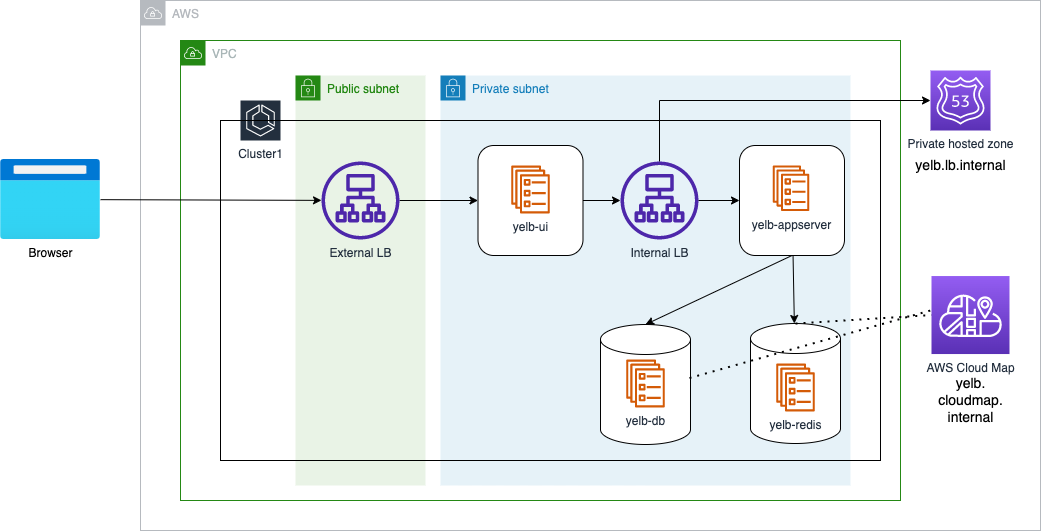

The diagram above was exported from draw.io. Its source (the exported page's mxGraphModel, read from the mxfile embedded in the PNG):
<mxGraphModel dx="1426" dy="794" grid="1" gridSize="10" guides="1" tooltips="1" connect="1" arrows="1" fold="1" page="1" pageScale="1" pageWidth="850" pageHeight="1100" math="0" shadow="0">
  <root>
    <mxCell id="0" />
    <mxCell id="1" parent="0" />
    <mxCell id="i43lS76vN_K3qHgrl1Xa-1" value="AWS" style="sketch=0;outlineConnect=0;gradientColor=none;html=1;whiteSpace=wrap;fontSize=12;fontStyle=0;shape=mxgraph.aws4.group;grIcon=mxgraph.aws4.group_vpc;strokeColor=#B6BABF;fillColor=none;verticalAlign=top;align=left;spacingLeft=30;fontColor=#B6BABF;dashed=0;" parent="1" vertex="1">
      <mxGeometry x="260" y="930" width="900" height="530" as="geometry" />
    </mxCell>
    <mxCell id="i43lS76vN_K3qHgrl1Xa-3" value="Public subnet" style="points=[[0,0],[0.25,0],[0.5,0],[0.75,0],[1,0],[1,0.25],[1,0.5],[1,0.75],[1,1],[0.75,1],[0.5,1],[0.25,1],[0,1],[0,0.75],[0,0.5],[0,0.25]];outlineConnect=0;gradientColor=none;html=1;whiteSpace=wrap;fontSize=12;fontStyle=0;container=1;pointerEvents=0;collapsible=0;recursiveResize=0;shape=mxgraph.aws4.group;grIcon=mxgraph.aws4.group_security_group;grStroke=0;strokeColor=#248814;fillColor=#E9F3E6;verticalAlign=top;align=left;spacingLeft=30;fontColor=#248814;dashed=0;" parent="1" vertex="1">
      <mxGeometry x="415" y="1005" width="130" height="410" as="geometry" />
    </mxCell>
    <mxCell id="i43lS76vN_K3qHgrl1Xa-4" value="Private subnet" style="points=[[0,0],[0.25,0],[0.5,0],[0.75,0],[1,0],[1,0.25],[1,0.5],[1,0.75],[1,1],[0.75,1],[0.5,1],[0.25,1],[0,1],[0,0.75],[0,0.5],[0,0.25]];outlineConnect=0;gradientColor=none;html=1;whiteSpace=wrap;fontSize=12;fontStyle=0;container=1;pointerEvents=0;collapsible=0;recursiveResize=0;shape=mxgraph.aws4.group;grIcon=mxgraph.aws4.group_security_group;grStroke=0;strokeColor=#147EBA;fillColor=#E6F2F8;verticalAlign=top;align=left;spacingLeft=30;fontColor=#147EBA;dashed=0;" parent="1" vertex="1">
      <mxGeometry x="560" y="1005" width="410" height="410" as="geometry" />
    </mxCell>
    <mxCell id="i43lS76vN_K3qHgrl1Xa-5" value="VPC" style="points=[[0,0],[0.25,0],[0.5,0],[0.75,0],[1,0],[1,0.25],[1,0.5],[1,0.75],[1,1],[0.75,1],[0.5,1],[0.25,1],[0,1],[0,0.75],[0,0.5],[0,0.25]];outlineConnect=0;gradientColor=none;html=1;whiteSpace=wrap;fontSize=12;fontStyle=0;container=1;pointerEvents=0;collapsible=0;recursiveResize=0;shape=mxgraph.aws4.group;grIcon=mxgraph.aws4.group_vpc;strokeColor=#248814;fillColor=none;verticalAlign=top;align=left;spacingLeft=30;fontColor=#AAB7B8;dashed=0;" parent="1" vertex="1">
      <mxGeometry x="300" y="970" width="720" height="460" as="geometry" />
    </mxCell>
    <mxCell id="i43lS76vN_K3qHgrl1Xa-6" value="" style="shape=cylinder3;whiteSpace=wrap;html=1;boundedLbl=1;backgroundOutline=1;size=15;" parent="i43lS76vN_K3qHgrl1Xa-5" vertex="1">
      <mxGeometry x="420" y="283.99999999999994" width="90" height="120" as="geometry" />
    </mxCell>
    <mxCell id="i43lS76vN_K3qHgrl1Xa-7" value="" style="shape=cylinder3;whiteSpace=wrap;html=1;boundedLbl=1;backgroundOutline=1;size=15;" parent="i43lS76vN_K3qHgrl1Xa-5" vertex="1">
      <mxGeometry x="570" y="283" width="90" height="120" as="geometry" />
    </mxCell>
    <mxCell id="i43lS76vN_K3qHgrl1Xa-8" style="edgeStyle=orthogonalEdgeStyle;rounded=0;orthogonalLoop=1;jettySize=auto;html=1;" parent="i43lS76vN_K3qHgrl1Xa-5" source="i43lS76vN_K3qHgrl1Xa-9" target="i43lS76vN_K3qHgrl1Xa-11" edge="1">
      <mxGeometry relative="1" as="geometry" />
    </mxCell>
    <mxCell id="i43lS76vN_K3qHgrl1Xa-9" value="" style="rounded=1;whiteSpace=wrap;html=1;" parent="i43lS76vN_K3qHgrl1Xa-5" vertex="1">
      <mxGeometry x="297.5" y="105" width="105" height="110" as="geometry" />
    </mxCell>
    <mxCell id="i43lS76vN_K3qHgrl1Xa-10" value="yelb-ui" style="sketch=0;outlineConnect=0;fontColor=#232F3E;gradientColor=none;fillColor=#D45B07;strokeColor=none;dashed=0;verticalLabelPosition=bottom;verticalAlign=top;align=center;html=1;fontSize=12;fontStyle=0;aspect=fixed;pointerEvents=1;shape=mxgraph.aws4.ecs_service;" parent="i43lS76vN_K3qHgrl1Xa-5" vertex="1">
      <mxGeometry x="330.5" y="125" width="39" height="48" as="geometry" />
    </mxCell>
    <mxCell id="i43lS76vN_K3qHgrl1Xa-11" value="Internal LB" style="sketch=0;outlineConnect=0;fontColor=#232F3E;gradientColor=none;fillColor=#4D27AA;strokeColor=none;dashed=0;verticalLabelPosition=bottom;verticalAlign=top;align=center;html=1;fontSize=12;fontStyle=0;aspect=fixed;pointerEvents=1;shape=mxgraph.aws4.application_load_balancer;" parent="i43lS76vN_K3qHgrl1Xa-5" vertex="1">
      <mxGeometry x="440" y="121" width="78" height="78" as="geometry" />
    </mxCell>
    <mxCell id="i43lS76vN_K3qHgrl1Xa-12" value="yelb-redis" style="sketch=0;outlineConnect=0;fontColor=#232F3E;gradientColor=none;fillColor=#D45B07;strokeColor=none;dashed=0;verticalLabelPosition=bottom;verticalAlign=top;align=center;html=1;fontSize=12;fontStyle=0;aspect=fixed;pointerEvents=1;shape=mxgraph.aws4.ecs_service;" parent="i43lS76vN_K3qHgrl1Xa-5" vertex="1">
      <mxGeometry x="595.5" y="323" width="39" height="48" as="geometry" />
    </mxCell>
    <mxCell id="i43lS76vN_K3qHgrl1Xa-13" value="yelb-db" style="sketch=0;outlineConnect=0;fontColor=#232F3E;gradientColor=none;fillColor=#D45B07;strokeColor=none;dashed=0;verticalLabelPosition=bottom;verticalAlign=top;align=center;html=1;fontSize=12;fontStyle=0;aspect=fixed;pointerEvents=1;shape=mxgraph.aws4.ecs_service;" parent="i43lS76vN_K3qHgrl1Xa-5" vertex="1">
      <mxGeometry x="445.5" y="318.99999999999994" width="39" height="48" as="geometry" />
    </mxCell>
    <mxCell id="i43lS76vN_K3qHgrl1Xa-14" style="edgeStyle=none;rounded=0;orthogonalLoop=1;jettySize=auto;html=1;" parent="1" source="i43lS76vN_K3qHgrl1Xa-15" target="i43lS76vN_K3qHgrl1Xa-22" edge="1">
      <mxGeometry relative="1" as="geometry" />
    </mxCell>
    <mxCell id="i43lS76vN_K3qHgrl1Xa-15" value="Browser" style="aspect=fixed;html=1;points=[];align=center;image;fontSize=12;image=img/lib/azure2/general/Browser.svg;" parent="1" vertex="1">
      <mxGeometry x="120" y="1089" width="100" height="80" as="geometry" />
    </mxCell>
    <mxCell id="i43lS76vN_K3qHgrl1Xa-16" value="" style="endArrow=none;dashed=1;html=1;dashPattern=1 3;strokeWidth=2;rounded=0;entryX=0;entryY=0.5;entryDx=0;entryDy=0;entryPerimeter=0;exitX=0.5;exitY=0;exitDx=0;exitDy=0;exitPerimeter=0;" parent="1" source="i43lS76vN_K3qHgrl1Xa-7" target="i43lS76vN_K3qHgrl1Xa-19" edge="1">
      <mxGeometry width="50" height="50" relative="1" as="geometry">
        <mxPoint x="890" y="1240" as="sourcePoint" />
        <mxPoint x="370" y="1290" as="targetPoint" />
      </mxGeometry>
    </mxCell>
    <mxCell id="i43lS76vN_K3qHgrl1Xa-18" value="Cluster1" style="sketch=0;points=[[0,0,0],[0.25,0,0],[0.5,0,0],[0.75,0,0],[1,0,0],[0,1,0],[0.25,1,0],[0.5,1,0],[0.75,1,0],[1,1,0],[0,0.25,0],[0,0.5,0],[0,0.75,0],[1,0.25,0],[1,0.5,0],[1,0.75,0]];outlineConnect=0;fontColor=#232F3E;gradientColor=none;gradientDirection=north;fillColor=#232F3E;strokeColor=#ffffff;dashed=0;verticalLabelPosition=bottom;verticalAlign=top;align=center;html=1;fontSize=12;fontStyle=0;aspect=fixed;shape=mxgraph.aws4.resourceIcon;resIcon=mxgraph.aws4.ecs;" parent="1" vertex="1">
      <mxGeometry x="360" y="1030" width="40" height="40" as="geometry" />
    </mxCell>
    <mxCell id="i43lS76vN_K3qHgrl1Xa-19" value="AWS Cloud Map" style="sketch=0;points=[[0,0,0],[0.25,0,0],[0.5,0,0],[0.75,0,0],[1,0,0],[0,1,0],[0.25,1,0],[0.5,1,0],[0.75,1,0],[1,1,0],[0,0.25,0],[0,0.5,0],[0,0.75,0],[1,0.25,0],[1,0.5,0],[1,0.75,0]];outlineConnect=0;fontColor=#232F3E;gradientColor=#945DF2;gradientDirection=north;fillColor=#5A30B5;strokeColor=#ffffff;dashed=0;verticalLabelPosition=bottom;verticalAlign=top;align=center;html=1;fontSize=12;fontStyle=0;aspect=fixed;shape=mxgraph.aws4.resourceIcon;resIcon=mxgraph.aws4.cloud_map;" parent="1" vertex="1">
      <mxGeometry x="1051" y="1205.54" width="78" height="78" as="geometry" />
    </mxCell>
    <mxCell id="i43lS76vN_K3qHgrl1Xa-20" value="&lt;font style=&quot;font-size: 14px;&quot;&gt;yelb.&lt;br&gt;cloudmap.&lt;br&gt;internal&lt;/font&gt;" style="text;html=1;align=center;verticalAlign=middle;resizable=0;points=[];autosize=1;strokeColor=none;fillColor=none;" parent="1" vertex="1">
      <mxGeometry x="1045" y="1300" width="90" height="60" as="geometry" />
    </mxCell>
    <mxCell id="i43lS76vN_K3qHgrl1Xa-21" style="edgeStyle=none;rounded=0;orthogonalLoop=1;jettySize=auto;html=1;entryX=0;entryY=0.5;entryDx=0;entryDy=0;" parent="1" source="i43lS76vN_K3qHgrl1Xa-22" target="i43lS76vN_K3qHgrl1Xa-9" edge="1">
      <mxGeometry relative="1" as="geometry" />
    </mxCell>
    <mxCell id="i43lS76vN_K3qHgrl1Xa-22" value="External LB" style="sketch=0;outlineConnect=0;fontColor=#232F3E;gradientColor=none;fillColor=#4D27AA;strokeColor=none;dashed=0;verticalLabelPosition=bottom;verticalAlign=top;align=center;html=1;fontSize=12;fontStyle=0;aspect=fixed;pointerEvents=1;shape=mxgraph.aws4.application_load_balancer;" parent="1" vertex="1">
      <mxGeometry x="441" y="1091" width="78" height="78" as="geometry" />
    </mxCell>
    <mxCell id="i43lS76vN_K3qHgrl1Xa-23" style="rounded=0;orthogonalLoop=1;jettySize=auto;html=1;edgeStyle=orthogonalEdgeStyle;" parent="1" source="i43lS76vN_K3qHgrl1Xa-11" edge="1">
      <mxGeometry relative="1" as="geometry">
        <mxPoint x="1050" y="1030" as="targetPoint" />
        <Array as="points">
          <mxPoint x="779" y="1030" />
        </Array>
      </mxGeometry>
    </mxCell>
    <mxCell id="i43lS76vN_K3qHgrl1Xa-24" value="Private hosted zone&lt;br&gt;" style="sketch=0;points=[[0,0,0],[0.25,0,0],[0.5,0,0],[0.75,0,0],[1,0,0],[0,1,0],[0.25,1,0],[0.5,1,0],[0.75,1,0],[1,1,0],[0,0.25,0],[0,0.5,0],[0,0.75,0],[1,0.25,0],[1,0.5,0],[1,0.75,0]];outlineConnect=0;fontColor=#232F3E;gradientColor=#945DF2;gradientDirection=north;fillColor=#5A30B5;strokeColor=#ffffff;dashed=0;verticalLabelPosition=bottom;verticalAlign=top;align=center;html=1;fontSize=12;fontStyle=0;aspect=fixed;shape=mxgraph.aws4.resourceIcon;resIcon=mxgraph.aws4.route_53;" parent="1" vertex="1">
      <mxGeometry x="1050" y="1000" width="60" height="60" as="geometry" />
    </mxCell>
    <mxCell id="i43lS76vN_K3qHgrl1Xa-25" style="rounded=0;orthogonalLoop=1;jettySize=auto;html=1;exitX=0.5;exitY=1;exitDx=0;exitDy=0;entryX=0.5;entryY=0;entryDx=0;entryDy=0;entryPerimeter=0;" parent="1" source="i43lS76vN_K3qHgrl1Xa-27" target="i43lS76vN_K3qHgrl1Xa-6" edge="1">
      <mxGeometry relative="1" as="geometry" />
    </mxCell>
    <mxCell id="i43lS76vN_K3qHgrl1Xa-26" style="edgeStyle=none;rounded=0;orthogonalLoop=1;jettySize=auto;html=1;" parent="1" source="i43lS76vN_K3qHgrl1Xa-27" target="i43lS76vN_K3qHgrl1Xa-7" edge="1">
      <mxGeometry relative="1" as="geometry" />
    </mxCell>
    <mxCell id="i43lS76vN_K3qHgrl1Xa-27" value="" style="rounded=1;whiteSpace=wrap;html=1;" parent="1" vertex="1">
      <mxGeometry x="859" y="1075" width="105" height="110" as="geometry" />
    </mxCell>
    <mxCell id="i43lS76vN_K3qHgrl1Xa-28" value="yelb-appserver" style="sketch=0;outlineConnect=0;fontColor=#232F3E;gradientColor=none;fillColor=#D45B07;strokeColor=none;dashed=0;verticalLabelPosition=bottom;verticalAlign=top;align=center;html=1;fontSize=12;fontStyle=0;aspect=fixed;pointerEvents=1;shape=mxgraph.aws4.ecs_service;" parent="1" vertex="1">
      <mxGeometry x="892" y="1095" width="37" height="45.54" as="geometry" />
    </mxCell>
    <mxCell id="i43lS76vN_K3qHgrl1Xa-29" style="edgeStyle=orthogonalEdgeStyle;rounded=0;orthogonalLoop=1;jettySize=auto;html=1;entryX=0;entryY=0.5;entryDx=0;entryDy=0;" parent="1" source="i43lS76vN_K3qHgrl1Xa-11" target="i43lS76vN_K3qHgrl1Xa-27" edge="1">
      <mxGeometry relative="1" as="geometry" />
    </mxCell>
    <mxCell id="i43lS76vN_K3qHgrl1Xa-30" value="" style="endArrow=none;dashed=1;html=1;dashPattern=1 3;strokeWidth=2;rounded=0;exitX=0.989;exitY=0.446;exitDx=0;exitDy=0;exitPerimeter=0;" parent="1" source="i43lS76vN_K3qHgrl1Xa-6" edge="1">
      <mxGeometry width="50" height="50" relative="1" as="geometry">
        <mxPoint x="912.5" y="1085" as="sourcePoint" />
        <mxPoint x="1050" y="1240" as="targetPoint" />
      </mxGeometry>
    </mxCell>
    <mxCell id="i43lS76vN_K3qHgrl1Xa-2" value="" style="rounded=0;whiteSpace=wrap;html=1;fillColor=none;" parent="1" vertex="1">
      <mxGeometry x="340" y="1050" width="660" height="340" as="geometry" />
    </mxCell>
    <mxCell id="i43lS76vN_K3qHgrl1Xa-31" value="yelb.lb.internal" style="text;html=1;align=center;verticalAlign=middle;resizable=0;points=[];autosize=1;strokeColor=none;fillColor=none;fontSize=14;" parent="1" vertex="1">
      <mxGeometry x="1025" y="1080" width="110" height="30" as="geometry" />
    </mxCell>
  </root>
</mxGraphModel>